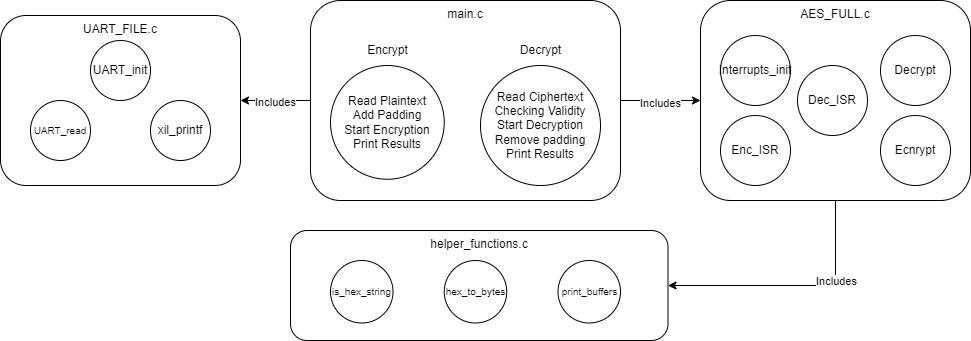

The diagram above was exported from draw.io. Its source (the exported page's mxGraphModel, read from the mxfile embedded in the PNG):
<mxGraphModel dx="2253" dy="791" grid="1" gridSize="10" guides="1" tooltips="1" connect="1" arrows="1" fold="1" page="1" pageScale="1" pageWidth="827" pageHeight="1169" math="0" shadow="0">
  <root>
    <mxCell id="0" />
    <mxCell id="1" parent="0" />
    <mxCell id="ztdGjRFsdOMcVXPntAQP-23" style="edgeStyle=orthogonalEdgeStyle;rounded=0;orthogonalLoop=1;jettySize=auto;html=1;exitX=0;exitY=0.5;exitDx=0;exitDy=0;entryX=1;entryY=0.5;entryDx=0;entryDy=0;" edge="1" parent="1" source="ztdGjRFsdOMcVXPntAQP-1" target="ztdGjRFsdOMcVXPntAQP-4">
      <mxGeometry relative="1" as="geometry" />
    </mxCell>
    <mxCell id="ztdGjRFsdOMcVXPntAQP-24" value="Includes" style="edgeLabel;html=1;align=center;verticalAlign=middle;resizable=0;points=[];" vertex="1" connectable="0" parent="ztdGjRFsdOMcVXPntAQP-23">
      <mxGeometry x="0.0333" y="1" relative="1" as="geometry">
        <mxPoint as="offset" />
      </mxGeometry>
    </mxCell>
    <mxCell id="ztdGjRFsdOMcVXPntAQP-25" style="edgeStyle=orthogonalEdgeStyle;rounded=0;orthogonalLoop=1;jettySize=auto;html=1;exitX=1;exitY=0.5;exitDx=0;exitDy=0;entryX=0;entryY=0.5;entryDx=0;entryDy=0;" edge="1" parent="1" source="ztdGjRFsdOMcVXPntAQP-1" target="ztdGjRFsdOMcVXPntAQP-2">
      <mxGeometry relative="1" as="geometry" />
    </mxCell>
    <mxCell id="ztdGjRFsdOMcVXPntAQP-26" value="Includes" style="edgeLabel;html=1;align=center;verticalAlign=middle;resizable=0;points=[];" vertex="1" connectable="0" parent="ztdGjRFsdOMcVXPntAQP-25">
      <mxGeometry x="-0.025" y="-2" relative="1" as="geometry">
        <mxPoint as="offset" />
      </mxGeometry>
    </mxCell>
    <mxCell id="ztdGjRFsdOMcVXPntAQP-1" value="main.c" style="rounded=1;whiteSpace=wrap;html=1;verticalAlign=top;fillColor=none;" vertex="1" parent="1">
      <mxGeometry x="270" y="250" width="310" height="200" as="geometry" />
    </mxCell>
    <mxCell id="ztdGjRFsdOMcVXPntAQP-27" style="edgeStyle=orthogonalEdgeStyle;rounded=0;orthogonalLoop=1;jettySize=auto;html=1;exitX=0.5;exitY=1;exitDx=0;exitDy=0;entryX=1;entryY=0.5;entryDx=0;entryDy=0;" edge="1" parent="1" source="ztdGjRFsdOMcVXPntAQP-2" target="ztdGjRFsdOMcVXPntAQP-5">
      <mxGeometry relative="1" as="geometry" />
    </mxCell>
    <mxCell id="ztdGjRFsdOMcVXPntAQP-28" value="Includes" style="edgeLabel;html=1;align=center;verticalAlign=middle;resizable=0;points=[];" vertex="1" connectable="0" parent="ztdGjRFsdOMcVXPntAQP-27">
      <mxGeometry x="-0.3647" relative="1" as="geometry">
        <mxPoint as="offset" />
      </mxGeometry>
    </mxCell>
    <mxCell id="ztdGjRFsdOMcVXPntAQP-2" value="AES_FULL.c" style="rounded=1;whiteSpace=wrap;html=1;fillColor=none;verticalAlign=top;" vertex="1" parent="1">
      <mxGeometry x="660" y="250" width="270" height="200" as="geometry" />
    </mxCell>
    <mxCell id="ztdGjRFsdOMcVXPntAQP-4" value="UART_FILE.c" style="rounded=1;whiteSpace=wrap;html=1;fillColor=none;verticalAlign=top;" vertex="1" parent="1">
      <mxGeometry x="-40" y="265" width="240" height="170" as="geometry" />
    </mxCell>
    <mxCell id="ztdGjRFsdOMcVXPntAQP-5" value="helper_functions.c" style="rounded=1;whiteSpace=wrap;html=1;fillColor=none;verticalAlign=top;" vertex="1" parent="1">
      <mxGeometry x="250" y="480" width="377.5" height="110" as="geometry" />
    </mxCell>
    <mxCell id="ztdGjRFsdOMcVXPntAQP-16" value="Read Plaintext&lt;div&gt;Add Padding&lt;/div&gt;&lt;div&gt;Start Encryption&lt;br&gt;Print Results&lt;/div&gt;" style="ellipse;whiteSpace=wrap;html=1;aspect=fixed;fillColor=default;" vertex="1" parent="1">
      <mxGeometry x="290" y="315" width="113.75" height="113.75" as="geometry" />
    </mxCell>
    <mxCell id="ztdGjRFsdOMcVXPntAQP-17" value="Read Ciphertext&lt;div&gt;Checking Validity&lt;/div&gt;&lt;div&gt;Start Decryption&lt;/div&gt;&lt;div&gt;Remove padding&lt;br&gt;Print Results&lt;/div&gt;" style="ellipse;whiteSpace=wrap;html=1;aspect=fixed;fillColor=default;" vertex="1" parent="1">
      <mxGeometry x="440" y="315" width="120" height="120" as="geometry" />
    </mxCell>
    <mxCell id="ztdGjRFsdOMcVXPntAQP-18" value="Encrypt" style="text;html=1;align=center;verticalAlign=middle;resizable=0;points=[];autosize=1;strokeColor=none;fillColor=none;" vertex="1" parent="1">
      <mxGeometry x="316.88" y="285" width="60" height="30" as="geometry" />
    </mxCell>
    <mxCell id="ztdGjRFsdOMcVXPntAQP-19" value="Decrypt" style="text;html=1;align=center;verticalAlign=middle;resizable=0;points=[];autosize=1;strokeColor=none;fillColor=none;" vertex="1" parent="1">
      <mxGeometry x="470" y="285" width="60" height="30" as="geometry" />
    </mxCell>
    <mxCell id="ztdGjRFsdOMcVXPntAQP-20" value="&lt;font style=&quot;font-size: 10px;&quot;&gt;UART_read&lt;/font&gt;" style="ellipse;whiteSpace=wrap;html=1;aspect=fixed;" vertex="1" parent="1">
      <mxGeometry x="-10" y="350" width="60" height="60" as="geometry" />
    </mxCell>
    <mxCell id="ztdGjRFsdOMcVXPntAQP-21" value="UART_init" style="ellipse;whiteSpace=wrap;html=1;aspect=fixed;" vertex="1" parent="1">
      <mxGeometry x="50" y="290" width="60" height="60" as="geometry" />
    </mxCell>
    <mxCell id="ztdGjRFsdOMcVXPntAQP-22" value="xil_printf" style="ellipse;whiteSpace=wrap;html=1;aspect=fixed;" vertex="1" parent="1">
      <mxGeometry x="110" y="350" width="60" height="60" as="geometry" />
    </mxCell>
    <mxCell id="ztdGjRFsdOMcVXPntAQP-29" value="Interrupts_init" style="ellipse;whiteSpace=wrap;html=1;aspect=fixed;" vertex="1" parent="1">
      <mxGeometry x="680" y="285" width="70" height="70" as="geometry" />
    </mxCell>
    <mxCell id="ztdGjRFsdOMcVXPntAQP-30" value="Decrypt" style="ellipse;whiteSpace=wrap;html=1;aspect=fixed;" vertex="1" parent="1">
      <mxGeometry x="840" y="285" width="70" height="70" as="geometry" />
    </mxCell>
    <mxCell id="ztdGjRFsdOMcVXPntAQP-31" value="Enc_ISR" style="ellipse;whiteSpace=wrap;html=1;aspect=fixed;" vertex="1" parent="1">
      <mxGeometry x="680" y="365" width="70" height="70" as="geometry" />
    </mxCell>
    <mxCell id="ztdGjRFsdOMcVXPntAQP-32" value="Ecnrypt" style="ellipse;whiteSpace=wrap;html=1;aspect=fixed;" vertex="1" parent="1">
      <mxGeometry x="840" y="365" width="70" height="70" as="geometry" />
    </mxCell>
    <mxCell id="ztdGjRFsdOMcVXPntAQP-33" value="Dec_ISR" style="ellipse;whiteSpace=wrap;html=1;aspect=fixed;" vertex="1" parent="1">
      <mxGeometry x="757" y="315" width="70" height="70" as="geometry" />
    </mxCell>
    <mxCell id="ztdGjRFsdOMcVXPntAQP-34" value="&lt;font style=&quot;font-size: 10px;&quot;&gt;is_hex_string&lt;/font&gt;" style="ellipse;whiteSpace=wrap;html=1;aspect=fixed;" vertex="1" parent="1">
      <mxGeometry x="290" y="510" width="62.5" height="62.5" as="geometry" />
    </mxCell>
    <mxCell id="ztdGjRFsdOMcVXPntAQP-35" value="hex_to_bytes" style="ellipse;whiteSpace=wrap;html=1;aspect=fixed;fontSize=10;" vertex="1" parent="1">
      <mxGeometry x="403.75" y="510" width="62.5" height="62.5" as="geometry" />
    </mxCell>
    <mxCell id="ztdGjRFsdOMcVXPntAQP-36" value="&lt;font style=&quot;font-size: 10px;&quot;&gt;print_buffers&lt;/font&gt;" style="ellipse;whiteSpace=wrap;html=1;aspect=fixed;" vertex="1" parent="1">
      <mxGeometry x="517.5" y="510" width="62.5" height="62.5" as="geometry" />
    </mxCell>
  </root>
</mxGraphModel>